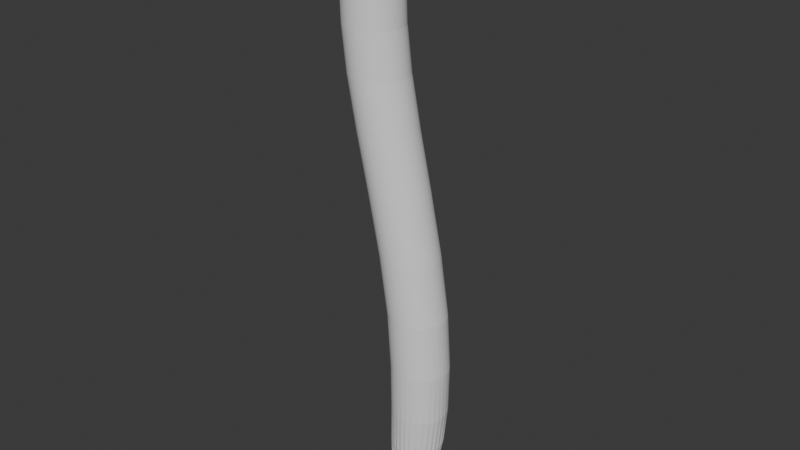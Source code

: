 # Source: Tree.blend  (saved by Blender 4.4.30; exported with 4.5.12 LTS)
import bpy
from mathutils import Matrix  # noqa: F401  (used for matrix-valued properties, if any)

bpy.ops.wm.read_factory_settings(use_empty=True)
scene = bpy.context.scene
scene.name = 'Scene'

# ---- collections
col_collection = bpy.data.collections.new('Collection'); scene.collection.children.link(col_collection)

# ---- world
world_world = bpy.data.worlds.new('World'); scene.world = world_world
world_world.use_nodes = True; world_world.node_tree.nodes.clear()
_N = world_world.node_tree.nodes; _L = world_world.node_tree.links
n0 = _N.new('ShaderNodeOutputWorld'); n0.name = 'World Output'; n0.location = (300, 300)
n1 = _N.new('ShaderNodeBackground'); n1.name = 'Background'; n1.location = (10, 300)
n1.inputs[0].default_value = (0.05088, 0.05088, 0.05088, 1.0)
_L.new(n1.outputs[0], n0.inputs[0])
n0.is_active_output = True
world_world.color = (0.05088, 0.05088, 0.05088)
world_world.sun_shadow_jitter_overblur = 0.0

# ---- meshes
me_cylinder = bpy.data.meshes.new('Cylinder')
me_cylinder.from_pydata([(0.0, 1.0, -1.0), (-1.296, 1.0, 20.15), (0.1951, 0.9808, -1.0), (-1.101, 0.9808, 20.15), (0.3827, 0.9239, -1.0), (-0.9134, 0.9239, 20.15), (0.5556, 0.8315, -1.0), (-0.7405, 0.8315, 20.15), (0.7071, 0.7071, -1.0), (-0.5889, 0.7071, 20.15), (0.8315, 0.5556, -1.0), (-0.4646, 0.5556, 20.15), (0.9239, 0.3827, -1.0), (-0.3722, 0.3827, 20.15), (0.9808, 0.1951, -1.0), (-0.3153, 0.1951, 20.15), (1.0, 0.0, -1.0), (-0.296, 8.707e-07, 20.15), (0.9808, -0.1951, -1.0), (-0.3153, -0.1951, 20.15), (0.9239, -0.3827, -1.0), (-0.3722, -0.3827, 20.15), (0.8315, -0.5556, -1.0), (-0.4646, -0.5556, 20.15), (0.7071, -0.7071, -1.0), (-0.5889, -0.7071, 20.15), (0.5556, -0.8315, -1.0), (-0.7405, -0.8315, 20.15), (0.3827, -0.9239, -1.0), (-0.9134, -0.9239, 20.15), (0.1951, -0.9808, -1.0), (-1.101, -0.9808, 20.15), (0.0, -1.0, -1.0), (-1.296, -1.0, 20.15), (-0.1951, -0.9808, -1.0), (-1.491, -0.9808, 20.15), (-0.3827, -0.9239, -1.0), (-1.679, -0.9239, 20.15), (-0.5556, -0.8315, -1.0), (-1.852, -0.8315, 20.15), (-0.7071, -0.7071, -1.0), (-2.003, -0.7071, 20.15), (-0.8315, -0.5556, -1.0), (-2.128, -0.5556, 20.15), (-0.9239, -0.3827, -1.0), (-2.22, -0.3827, 20.15), (-0.9808, -0.1951, -1.0), (-2.277, -0.1951, 20.15), (-1.0, 0.0, -1.0), (-2.296, 8.707e-07, 20.15), (-0.9808, 0.1951, -1.0), (-2.277, 0.1951, 20.15), (-0.9239, 0.3827, -1.0), (-2.22, 0.3827, 20.15), (-0.8315, 0.5556, -1.0), (-2.128, 0.5556, 20.15), (-0.7071, 0.7071, -1.0), (-2.003, 0.7071, 20.15), (-0.5556, 0.8315, -1.0), (-1.852, 0.8315, 20.15), (-0.3827, 0.9239, -1.0), (-1.679, 0.9239, 20.15), (-0.1951, 0.9808, -1.0), (-1.491, 0.9808, 20.15), (0.8186, 1.0, 6.29), (1.014, 0.9808, 6.29), (1.201, 0.9239, 6.29), (1.374, 0.8315, 6.29), (1.526, 0.7071, 6.29), (1.65, 0.5556, 6.29), (1.742, 0.3827, 6.29), (1.799, 0.1951, 6.29), (1.819, -9.165e-09, 6.29), (1.799, -0.1951, 6.29), (1.742, -0.3827, 6.29), (1.65, -0.5556, 6.29), (1.526, -0.7071, 6.29), (1.374, -0.8315, 6.29), (1.201, -0.9239, 6.29), (1.014, -0.9808, 6.29), (0.8186, -1.0, 6.29), (0.6235, -0.9808, 6.29), (0.4359, -0.9239, 6.29), (0.263, -0.8315, 6.29), (0.1114, -0.7071, 6.29), (-0.01292, -0.5556, 6.29), (-0.1053, -0.3827, 6.29), (-0.1622, -0.1951, 6.29), (-0.1814, -9.165e-09, 6.29), (-0.1622, 0.1951, 6.29), (-0.1053, 0.3827, 6.29), (-0.01292, 0.5556, 6.29), (0.1114, 0.7071, 6.29), (0.263, 0.8315, 6.29), (0.4359, 0.9239, 6.29), (0.6235, 0.9808, 6.29), (-1.842, 1.0, 15.29), (-1.647, 0.9808, 15.29), (-1.459, 0.9239, 15.29), (-1.286, 0.8315, 15.29), (-1.135, 0.7071, 15.29), (-1.01, 0.5556, 15.29), (-0.9179, 0.3827, 15.29), (-0.861, 0.1951, 15.29), (-0.8417, 6.141e-07, 15.29), (-0.861, -0.1951, 15.29), (-0.9179, -0.3827, 15.29), (-1.01, -0.5556, 15.29), (-1.135, -0.7071, 15.29), (-1.286, -0.8315, 15.29), (-1.459, -0.9239, 15.29), (-1.647, -0.9808, 15.29), (-1.842, -1.0, 15.29), (-2.037, -0.9808, 15.29), (-2.224, -0.9239, 15.29), (-2.397, -0.8315, 15.29), (-2.549, -0.7071, 15.29), (-2.673, -0.5556, 15.29), (-2.766, -0.3827, 15.29), (-2.823, -0.1951, 15.29), (-2.842, 6.141e-07, 15.29), (-2.823, 0.1951, 15.29), (-2.766, 0.3827, 15.29), (-2.673, 0.5556, 15.29), (-2.549, 0.7071, 15.29), (-2.397, 0.8315, 15.29), (-2.224, 0.9239, 15.29), (-2.037, 0.9808, 15.29), (-1.371, 1.0, 19.48), (-1.176, 0.9808, 19.48), (-0.9886, 0.9239, 19.48), (-0.8157, 0.8315, 19.48), (-0.6642, 0.7071, 19.48), (-0.5398, 0.5556, 19.48), (-0.4474, 0.3827, 19.48), (-0.3905, 0.1951, 19.48), (-0.3713, 8.353e-07, 19.48), (-0.3905, -0.1951, 19.48), (-0.4474, -0.3827, 19.48), (-0.5398, -0.5556, 19.48), (-0.6642, -0.7071, 19.48), (-0.8157, -0.8315, 19.48), (-0.9886, -0.9239, 19.48), (-1.176, -0.9808, 19.48), (-1.371, -1.0, 19.48), (-1.566, -0.9808, 19.48), (-1.754, -0.9239, 19.48), (-1.927, -0.8315, 19.48), (-2.078, -0.7071, 19.48), (-2.203, -0.5556, 19.48), (-2.295, -0.3827, 19.48), (-2.352, -0.1951, 19.48), (-2.371, 8.353e-07, 19.48), (-2.352, 0.1951, 19.48), (-2.295, 0.3827, 19.48), (-2.203, 0.5556, 19.48), (-2.078, 0.7071, 19.48), (-1.927, 0.8315, 19.48), (-1.754, 0.9239, 19.48), (-1.566, 0.9808, 19.48)], [], [(128, 1, 3, 129), (129, 3, 5, 130), (130, 5, 7, 131), (131, 7, 9, 132), (132, 9, 11, 133), (133, 11, 13, 134), (134, 13, 15, 135), (135, 15, 17, 136), (136, 17, 19, 137), (137, 19, 21, 138), (138, 21, 23, 139), (139, 23, 25, 140), (140, 25, 27, 141), (141, 27, 29, 142), (142, 29, 31, 143), (143, 31, 33, 144), (144, 33, 35, 145), (145, 35, 37, 146), (146, 37, 39, 147), (147, 39, 41, 148), (148, 41, 43, 149), (149, 43, 45, 150), (150, 45, 47, 151), (151, 47, 49, 152), (152, 49, 51, 153), (153, 51, 53, 154), (154, 53, 55, 155), (155, 55, 57, 156), (156, 57, 59, 157), (157, 59, 61, 158), (3, 1, 63, 61, 59, 57, 55, 53, 51, 49, 47, 45, 43, 41, 39, 37, 35, 33, 31, 29, 27, 25, 23, 21, 19, 17, 15, 13, 11, 9, 7, 5), (158, 61, 63, 159), (159, 63, 1, 128), (0, 2, 4, 6, 8, 10, 12, 14, 16, 18, 20, 22, 24, 26, 28, 30, 32, 34, 36, 38, 40, 42, 44, 46, 48, 50, 52, 54, 56, 58, 60, 62), (62, 95, 64, 0), (60, 94, 95, 62), (58, 93, 94, 60), (56, 92, 93, 58), (54, 91, 92, 56), (52, 90, 91, 54), (50, 89, 90, 52), (48, 88, 89, 50), (46, 87, 88, 48), (44, 86, 87, 46), (42, 85, 86, 44), (40, 84, 85, 42), (38, 83, 84, 40), (36, 82, 83, 38), (34, 81, 82, 36), (32, 80, 81, 34), (30, 79, 80, 32), (28, 78, 79, 30), (26, 77, 78, 28), (24, 76, 77, 26), (22, 75, 76, 24), (20, 74, 75, 22), (18, 73, 74, 20), (16, 72, 73, 18), (14, 71, 72, 16), (12, 70, 71, 14), (10, 69, 70, 12), (8, 68, 69, 10), (6, 67, 68, 8), (4, 66, 67, 6), (2, 65, 66, 4), (0, 64, 65, 2), (95, 127, 96, 64), (94, 126, 127, 95), (93, 125, 126, 94), (92, 124, 125, 93), (91, 123, 124, 92), (90, 122, 123, 91), (89, 121, 122, 90), (88, 120, 121, 89), (87, 119, 120, 88), (86, 118, 119, 87), (85, 117, 118, 86), (84, 116, 117, 85), (83, 115, 116, 84), (82, 114, 115, 83), (81, 113, 114, 82), (80, 112, 113, 81), (79, 111, 112, 80), (78, 110, 111, 79), (77, 109, 110, 78), (76, 108, 109, 77), (75, 107, 108, 76), (74, 106, 107, 75), (73, 105, 106, 74), (72, 104, 105, 73), (71, 103, 104, 72), (70, 102, 103, 71), (69, 101, 102, 70), (68, 100, 101, 69), (67, 99, 100, 68), (66, 98, 99, 67), (65, 97, 98, 66), (64, 96, 97, 65), (127, 159, 128, 96), (126, 158, 159, 127), (125, 157, 158, 126), (124, 156, 157, 125), (123, 155, 156, 124), (122, 154, 155, 123), (121, 153, 154, 122), (120, 152, 153, 121), (119, 151, 152, 120), (118, 150, 151, 119), (117, 149, 150, 118), (116, 148, 149, 117), (115, 147, 148, 116), (114, 146, 147, 115), (113, 145, 146, 114), (112, 144, 145, 113), (111, 143, 144, 112), (110, 142, 143, 111), (109, 141, 142, 110), (108, 140, 141, 109), (107, 139, 140, 108), (106, 138, 139, 107), (105, 137, 138, 106), (104, 136, 137, 105), (103, 135, 136, 104), (102, 134, 135, 103), (101, 133, 134, 102), (100, 132, 133, 101), (99, 131, 132, 100), (98, 130, 131, 99), (97, 129, 130, 98), (96, 128, 129, 97)])
_uv = me_cylinder.uv_layers.new(name='UVMap')
_uv.uv.foreach_set('vector', [1.0, 0.9831, 1.0, 1.0, 0.9688, 1.0, 0.9688, 0.9831, 0.9688, 0.9831, 0.9688, 1.0, 0.9375, 1.0, 0.9375, 0.9831, 0.9375, 0.9831, 0.9375, 1.0, 0.9062, 1.0, 0.9062, 0.9831, 0.9062, 0.9831, 0.9062, 1.0, 0.875, 1.0, 0.875, 0.9831, 0.875, 0.9831, 0.875, 1.0, 0.8438, 1.0, 0.8438, 0.9831, 0.8438, 0.9831, 0.8438, 1.0, 0.8125, 1.0, 0.8125, 0.9831, 0.8125, 0.9831, 0.8125, 1.0, 0.7812, 1.0, 0.7812, 0.9831, 0.7812, 0.9831, 0.7812, 1.0, 0.75, 1.0, 0.75, 0.9831, 0.75, 0.9831, 0.75, 1.0, 0.7188, 1.0, 0.7188, 0.9831, 0.7188, 0.9831, 0.7188, 1.0, 0.6875, 1.0, 0.6875, 0.9831, 0.6875, 0.9831, 0.6875, 1.0, 0.6562, 1.0, 0.6562, 0.9831, 0.6562, 0.9831, 0.6562, 1.0, 0.625, 1.0, 0.625, 0.9831, 0.625, 0.9831, 0.625, 1.0, 0.5938, 1.0, 0.5938, 0.9831, 0.5938, 0.9831, 0.5938, 1.0, 0.5625, 1.0, 0.5625, 0.9831, 0.5625, 0.9831, 0.5625, 1.0, 0.5312, 1.0, 0.5312, 0.9831, 0.5312, 0.9831, 0.5312, 1.0, 0.5, 1.0, 0.5, 0.9831, 0.5, 0.9831, 0.5, 1.0, 0.4688, 1.0, 0.4688, 0.9831, 0.4688, 0.9831, 0.4688, 1.0, 0.4375, 1.0, 0.4375, 0.9831, 0.4375, 0.9831, 0.4375, 1.0, 0.4062, 1.0, 0.4062, 0.9831, 0.4062, 0.9831, 0.4062, 1.0, 0.375, 1.0, 0.375, 0.9831, 0.375, 0.9831, 0.375, 1.0, 0.3438, 1.0, 0.3438, 0.9831, 0.3438, 0.9831, 0.3438, 1.0, 0.3125, 1.0, 0.3125, 0.9831, 0.3125, 0.9831, 0.3125, 1.0, 0.2812, 1.0, 0.2812, 0.9831, 0.2812, 0.9831, 0.2812, 1.0, 0.25, 1.0, 0.25, 0.9831, 0.25, 0.9831, 0.25, 1.0, 0.2188, 1.0, 0.2188, 0.9831, 0.2188, 0.9831, 0.2188, 1.0, 0.1875, 1.0, 0.1875, 0.9831, 0.1875, 0.9831, 0.1875, 1.0, 0.1562, 1.0, 0.1562, 0.9831, 0.1562, 0.9831, 0.1562, 1.0, 0.125, 1.0, 0.125, 0.9831, 0.125, 0.9831, 0.125, 1.0, 0.09375, 1.0, 0.09375, 0.9831, 0.09375, 0.9831, 0.09375, 1.0, 0.0625, 1.0, 0.0625, 0.9831, 0.2968, 0.4854, 0.25, 0.49, 0.2032, 0.4854, 0.1582, 0.4717, 0.1167, 0.4496, 0.08029, 0.4197, 0.05045, 0.3833, 0.02827, 0.3418, 0.01461, 0.2968, 0.01, 0.25, 0.01461, 0.2032, 0.02827, 0.1582, 0.05045, 0.1167, 0.08029, 0.08029, 0.1167, 0.05045, 0.1582, 0.02827, 0.2032, 0.01461, 0.25, 0.01, 0.2968, 0.01461, 0.3418, 0.02827, 0.3833, 0.05045, 0.4197, 0.08029, 0.4496, 0.1167, 0.4717, 0.1582, 0.4854, 0.2032, 0.49, 0.25, 0.4854, 0.2968, 0.4717, 0.3418, 0.4496, 0.3833, 0.4197, 0.4197, 0.3833, 0.4496, 0.3418, 0.4717, 0.0625, 0.9831, 0.0625, 1.0, 0.03125, 1.0, 0.03125, 0.9831, 0.03125, 0.9831, 0.03125, 1.0, 0.0, 1.0, 0.0, 0.9831, 0.75, 0.49, 0.7968, 0.4854, 0.8418, 0.4717, 0.8833, 0.4496, 0.9197, 0.4197, 0.9496, 0.3833, 0.9717, 0.3418, 0.9854, 0.2968, 0.99, 0.25, 0.9854, 0.2032, 0.9717, 0.1582, 0.9496, 0.1167, 0.9197, 0.08029, 0.8833, 0.05045, 0.8418, 0.02827, 0.7968, 0.01461, 0.75, 0.01, 0.7032, 0.01461, 0.6582, 0.02827, 0.6167, 0.05045, 0.5803, 0.08029, 0.5504, 0.1167, 0.5283, 0.1582, 0.5146, 0.2032, 0.51, 0.25, 0.5146, 0.2968, 0.5283, 0.3418, 0.5504, 0.3833, 0.5803, 0.4197, 0.6167, 0.4496, 0.6582, 0.4717, 0.7032, 0.4854, 0.03125, 0.5, 0.03125, 0.6307, 0.0, 0.6307, 0.0, 0.5, 0.0625, 0.5, 0.0625, 0.6307, 0.03125, 0.6307, 0.03125, 0.5, 0.09375, 0.5, 0.09375, 0.6307, 0.0625, 0.6307, 0.0625, 0.5, 0.125, 0.5, 0.125, 0.6307, 0.09375, 0.6307, 0.09375, 0.5, 0.1562, 0.5, 0.1562, 0.6307, 0.125, 0.6307, 0.125, 0.5, 0.1875, 0.5, 0.1875, 0.6307, 0.1562, 0.6307, 0.1562, 0.5, 0.2188, 0.5, 0.2188, 0.6307, 0.1875, 0.6307, 0.1875, 0.5, 0.25, 0.5, 0.25, 0.6307, 0.2188, 0.6307, 0.2188, 0.5, 0.2812, 0.5, 0.2812, 0.6307, 0.25, 0.6307, 0.25, 0.5, 0.3125, 0.5, 0.3125, 0.6307, 0.2812, 0.6307, 0.2812, 0.5, 0.3438, 0.5, 0.3438, 0.6307, 0.3125, 0.6307, 0.3125, 0.5, 0.375, 0.5, 0.375, 0.6307, 0.3438, 0.6307, 0.3438, 0.5, 0.4062, 0.5, 0.4063, 0.6307, 0.375, 0.6307, 0.375, 0.5, 0.4375, 0.5, 0.4375, 0.6307, 0.4063, 0.6307, 0.4062, 0.5, 0.4688, 0.5, 0.4688, 0.6307, 0.4375, 0.6307, 0.4375, 0.5, 0.5, 0.5, 0.5, 0.6307, 0.4688, 0.6307, 0.4688, 0.5, 0.5312, 0.5, 0.5312, 0.6307, 0.5, 0.6307, 0.5, 0.5, 0.5625, 0.5, 0.5625, 0.6307, 0.5312, 0.6307, 0.5312, 0.5, 0.5938, 0.5, 0.5938, 0.6307, 0.5625, 0.6307, 0.5625, 0.5, 0.625, 0.5, 0.625, 0.6307, 0.5938, 0.6307, 0.5938, 0.5, 0.6562, 0.5, 0.6562, 0.6307, 0.625, 0.6307, 0.625, 0.5, 0.6875, 0.5, 0.6875, 0.6307, 0.6562, 0.6307, 0.6562, 0.5, 0.7188, 0.5, 0.7188, 0.6307, 0.6875, 0.6307, 0.6875, 0.5, 0.75, 0.5, 0.75, 0.6307, 0.7188, 0.6307, 0.7188, 0.5, 0.7812, 0.5, 0.7812, 0.6307, 0.75, 0.6307, 0.75, 0.5, 0.8125, 0.5, 0.8125, 0.6307, 0.7812, 0.6307, 0.7812, 0.5, 0.8438, 0.5, 0.8438, 0.6307, 0.8125, 0.6307, 0.8125, 0.5, 0.875, 0.5, 0.875, 0.6307, 0.8438, 0.6307, 0.8438, 0.5, 0.9062, 0.5, 0.9063, 0.6307, 0.875, 0.6307, 0.875, 0.5, 0.9375, 0.5, 0.9375, 0.6307, 0.9063, 0.6307, 0.9062, 0.5, 0.9688, 0.5, 0.9688, 0.6307, 0.9375, 0.6307, 0.9375, 0.5, 1.0, 0.5, 1.0, 0.6307, 0.9688, 0.6307, 0.9688, 0.5, 0.03125, 0.6307, 0.03125, 0.8775, 0.0, 0.8775, 0.0, 0.6307, 0.0625, 0.6307, 0.0625, 0.8775, 0.03125, 0.8775, 0.03125, 0.6307, 0.09375, 0.6307, 0.09375, 0.8775, 0.0625, 0.8775, 0.0625, 0.6307, 0.125, 0.6307, 0.125, 0.8775, 0.09375, 0.8775, 0.09375, 0.6307, 0.1562, 0.6307, 0.1562, 0.8775, 0.125, 0.8775, 0.125, 0.6307, 0.1875, 0.6307, 0.1875, 0.8775, 0.1562, 0.8775, 0.1562, 0.6307, 0.2188, 0.6307, 0.2188, 0.8775, 0.1875, 0.8775, 0.1875, 0.6307, 0.25, 0.6307, 0.25, 0.8775, 0.2188, 0.8775, 0.2188, 0.6307, 0.2812, 0.6307, 0.2812, 0.8775, 0.25, 0.8775, 0.25, 0.6307, 0.3125, 0.6307, 0.3125, 0.8775, 0.2812, 0.8775, 0.2812, 0.6307, 0.3438, 0.6307, 0.3438, 0.8775, 0.3125, 0.8775, 0.3125, 0.6307, 0.375, 0.6307, 0.375, 0.8775, 0.3438, 0.8775, 0.3438, 0.6307, 0.4063, 0.6307, 0.4062, 0.8775, 0.375, 0.8775, 0.375, 0.6307, 0.4375, 0.6307, 0.4375, 0.8775, 0.4062, 0.8775, 0.4063, 0.6307, 0.4688, 0.6307, 0.4688, 0.8775, 0.4375, 0.8775, 0.4375, 0.6307, 0.5, 0.6307, 0.5, 0.8775, 0.4688, 0.8775, 0.4688, 0.6307, 0.5312, 0.6307, 0.5312, 0.8775, 0.5, 0.8775, 0.5, 0.6307, 0.5625, 0.6307, 0.5625, 0.8775, 0.5312, 0.8775, 0.5312, 0.6307, 0.5938, 0.6307, 0.5938, 0.8775, 0.5625, 0.8775, 0.5625, 0.6307, 0.625, 0.6307, 0.625, 0.8775, 0.5938, 0.8775, 0.5938, 0.6307, 0.6562, 0.6307, 0.6562, 0.8775, 0.625, 0.8775, 0.625, 0.6307, 0.6875, 0.6307, 0.6875, 0.8775, 0.6562, 0.8775, 0.6562, 0.6307, 0.7188, 0.6307, 0.7188, 0.8775, 0.6875, 0.8775, 0.6875, 0.6307, 0.75, 0.6307, 0.75, 0.8775, 0.7188, 0.8775, 0.7188, 0.6307, 0.7812, 0.6307, 0.7812, 0.8775, 0.75, 0.8775, 0.75, 0.6307, 0.8125, 0.6307, 0.8125, 0.8775, 0.7812, 0.8775, 0.7812, 0.6307, 0.8438, 0.6307, 0.8438, 0.8775, 0.8125, 0.8775, 0.8125, 0.6307, 0.875, 0.6307, 0.875, 0.8775, 0.8438, 0.8775, 0.8438, 0.6307, 0.9063, 0.6307, 0.9062, 0.8775, 0.875, 0.8775, 0.875, 0.6307, 0.9375, 0.6307, 0.9375, 0.8775, 0.9062, 0.8775, 0.9063, 0.6307, 0.9688, 0.6307, 0.9688, 0.8775, 0.9375, 0.8775, 0.9375, 0.6307, 1.0, 0.6307, 1.0, 0.8775, 0.9688, 0.8775, 0.9688, 0.6307, 0.03125, 0.8775, 0.03125, 0.9831, 0.0, 0.9831, 0.0, 0.8775, 0.0625, 0.8775, 0.0625, 0.9831, 0.03125, 0.9831, 0.03125, 0.8775, 0.09375, 0.8775, 0.09375, 0.9831, 0.0625, 0.9831, 0.0625, 0.8775, 0.125, 0.8775, 0.125, 0.9831, 0.09375, 0.9831, 0.09375, 0.8775, 0.1562, 0.8775, 0.1562, 0.9831, 0.125, 0.9831, 0.125, 0.8775, 0.1875, 0.8775, 0.1875, 0.9831, 0.1562, 0.9831, 0.1562, 0.8775, 0.2188, 0.8775, 0.2188, 0.9831, 0.1875, 0.9831, 0.1875, 0.8775, 0.25, 0.8775, 0.25, 0.9831, 0.2188, 0.9831, 0.2188, 0.8775, 0.2812, 0.8775, 0.2812, 0.9831, 0.25, 0.9831, 0.25, 0.8775, 0.3125, 0.8775, 0.3125, 0.9831, 0.2812, 0.9831, 0.2812, 0.8775, 0.3438, 0.8775, 0.3438, 0.9831, 0.3125, 0.9831, 0.3125, 0.8775, 0.375, 0.8775, 0.375, 0.9831, 0.3438, 0.9831, 0.3438, 0.8775, 0.4062, 0.8775, 0.4062, 0.9831, 0.375, 0.9831, 0.375, 0.8775, 0.4375, 0.8775, 0.4375, 0.9831, 0.4062, 0.9831, 0.4062, 0.8775, 0.4688, 0.8775, 0.4688, 0.9831, 0.4375, 0.9831, 0.4375, 0.8775, 0.5, 0.8775, 0.5, 0.9831, 0.4688, 0.9831, 0.4688, 0.8775, 0.5312, 0.8775, 0.5312, 0.9831, 0.5, 0.9831, 0.5, 0.8775, 0.5625, 0.8775, 0.5625, 0.9831, 0.5312, 0.9831, 0.5312, 0.8775, 0.5938, 0.8775, 0.5938, 0.9831, 0.5625, 0.9831, 0.5625, 0.8775, 0.625, 0.8775, 0.625, 0.9831, 0.5938, 0.9831, 0.5938, 0.8775, 0.6562, 0.8775, 0.6562, 0.9831, 0.625, 0.9831, 0.625, 0.8775, 0.6875, 0.8775, 0.6875, 0.9831, 0.6562, 0.9831, 0.6562, 0.8775, 0.7188, 0.8775, 0.7188, 0.9831, 0.6875, 0.9831, 0.6875, 0.8775, 0.75, 0.8775, 0.75, 0.9831, 0.7188, 0.9831, 0.7188, 0.8775, 0.7812, 0.8775, 0.7812, 0.9831, 0.75, 0.9831, 0.75, 0.8775, 0.8125, 0.8775, 0.8125, 0.9831, 0.7812, 0.9831, 0.7812, 0.8775, 0.8438, 0.8775, 0.8438, 0.9831, 0.8125, 0.9831, 0.8125, 0.8775, 0.875, 0.8775, 0.875, 0.9831, 0.8438, 0.9831, 0.8438, 0.8775, 0.9062, 0.8775, 0.9062, 0.9831, 0.875, 0.9831, 0.875, 0.8775, 0.9375, 0.8775, 0.9375, 0.9831, 0.9062, 0.9831, 0.9062, 0.8775, 0.9688, 0.8775, 0.9688, 0.9831, 0.9375, 0.9831, 0.9375, 0.8775, 1.0, 0.8775, 1.0, 0.9831, 0.9688, 0.9831, 0.9688, 0.8775])
me_cylinder.update()

# ---- objects
ob_cylinder = bpy.data.objects.new('Cylinder', me_cylinder)

# ---- transforms, parenting, visibility, modifiers, constraints
ob_cylinder.location = (0.0, 0.0, 0.1572)
ob_cylinder.scale = (0.08729, 0.08729, 0.08729)
_m = ob_cylinder.modifiers.new('Subdivision', 'SUBSURF')

# ---- collection membership
col_collection.objects.link(ob_cylinder)

# ---- scene / render settings (as saved in the file)
scene.frame_start = 1; scene.frame_end = 250; scene.frame_set(1)
scene.render.engine = 'BLENDER_EEVEE_NEXT'
bpy.context.view_layer.update()

# ---- added for rendering (the .blend has no active camera and no usable light): camera, sun
cam_auto = bpy.data.cameras.new('AutoCamera')
cam_auto.lens = 50.0
cam_auto.sensor_width = 36.0
cam_auto.clip_end = 1000.0
ob_auto_camera = bpy.data.objects.new('AutoCamera', cam_auto)
scene.collection.objects.link(ob_auto_camera)
ob_auto_camera.location = (1.71219, -2.10821, 2.3986)
ob_auto_camera.rotation_euler = (1.09748, -7.21219e-08, 0.694738)
scene.camera = ob_auto_camera
light_auto_sun = bpy.data.lights.new('AutoSun', 'SUN')
light_auto_sun.energy = 3.0
light_auto_sun.angle = 0.0523599
ob_auto_sun = bpy.data.objects.new('AutoSun', light_auto_sun)
scene.collection.objects.link(ob_auto_sun)
ob_auto_sun.rotation_euler = (0.872665, 0.174533, 0.523599)
bpy.context.view_layer.update()
